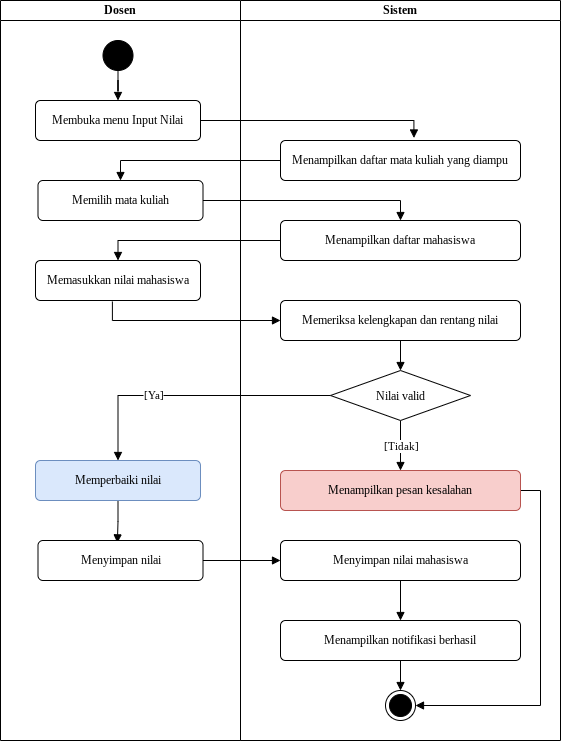

The diagram above was exported from draw.io. Its source (the exported page's mxGraphModel, read from the mxfile embedded in the PNG):
<mxGraphModel dx="727" dy="776" grid="1" gridSize="10" guides="1" tooltips="1" connect="1" arrows="1" fold="1" page="1" pageScale="1" pageWidth="850" pageHeight="1100" math="0" shadow="0">
  <root>
    <mxCell id="0" />
    <mxCell id="1" parent="0" />
    <mxCell id="rca4_DiTBqb6UyAlDqct-1" parent="1" style="swimlane;startSize=20;whiteSpace=wrap;html=1;fontFamily=Times New Roman;" value="Dosen" vertex="1">
      <mxGeometry height="740" width="240" x="40" y="60" as="geometry" />
    </mxCell>
    <mxCell id="FrndHrNlX9XqQYMD9Z13-21" edge="1" parent="rca4_DiTBqb6UyAlDqct-1" source="rca4_DiTBqb6UyAlDqct-2" style="edgeStyle=orthogonalEdgeStyle;rounded=0;orthogonalLoop=1;jettySize=auto;html=1;defaultLabelBackgroundColor=page;endArrow=block;endFill=1;fontFamily=Times New Roman;" target="rca4_DiTBqb6UyAlDqct-3" value="">
      <mxGeometry relative="1" x="0.4" as="geometry" />
    </mxCell>
    <mxCell id="rca4_DiTBqb6UyAlDqct-2" parent="rca4_DiTBqb6UyAlDqct-1" style="ellipse;fillColor=strokeColor;html=1;fontFamily=Times New Roman;" value="" vertex="1">
      <mxGeometry height="30" width="30" x="102.5" y="40" as="geometry" />
    </mxCell>
    <mxCell id="rca4_DiTBqb6UyAlDqct-3" parent="rca4_DiTBqb6UyAlDqct-1" style="html=1;align=center;verticalAlign=middle;rounded=1;absoluteArcSize=1;arcSize=10;dashed=0;whiteSpace=wrap;fontFamily=Times New Roman;" value="Membuka menu Input Nilai" vertex="1">
      <mxGeometry height="40" width="165" x="35" y="100" as="geometry" />
    </mxCell>
    <mxCell id="rca4_DiTBqb6UyAlDqct-4" parent="rca4_DiTBqb6UyAlDqct-1" style="html=1;align=center;verticalAlign=middle;rounded=1;absoluteArcSize=1;arcSize=10;dashed=0;whiteSpace=wrap;fontFamily=Times New Roman;" value="Memilih mata kuliah" vertex="1">
      <mxGeometry height="40" width="165" x="37.5" y="180" as="geometry" />
    </mxCell>
    <mxCell id="FrndHrNlX9XqQYMD9Z13-1" parent="rca4_DiTBqb6UyAlDqct-1" style="html=1;align=center;verticalAlign=middle;rounded=1;absoluteArcSize=1;arcSize=10;dashed=0;whiteSpace=wrap;fontFamily=Times New Roman;" value="Memasukkan nilai mahasiswa" vertex="1">
      <mxGeometry height="40" width="165" x="35" y="260" as="geometry" />
    </mxCell>
    <mxCell id="FrndHrNlX9XqQYMD9Z13-14" edge="1" parent="rca4_DiTBqb6UyAlDqct-1" source="FrndHrNlX9XqQYMD9Z13-2" style="edgeStyle=orthogonalEdgeStyle;rounded=0;orthogonalLoop=1;jettySize=auto;html=1;defaultLabelBackgroundColor=page;entryX=0.481;entryY=0.059;entryDx=0;entryDy=0;entryPerimeter=0;endArrow=block;endFill=1;fontFamily=Times New Roman;" target="FrndHrNlX9XqQYMD9Z13-3" value="">
      <mxGeometry relative="1" x="0.0316" as="geometry" />
    </mxCell>
    <mxCell id="FrndHrNlX9XqQYMD9Z13-2" parent="rca4_DiTBqb6UyAlDqct-1" style="html=1;align=center;verticalAlign=middle;rounded=1;absoluteArcSize=1;arcSize=10;dashed=0;whiteSpace=wrap;fontFamily=Times New Roman;fillColor=#dae8fc;strokeColor=#6c8ebf;" value="Memperbaiki nilai" vertex="1">
      <mxGeometry height="40" width="165" x="35" y="460" as="geometry" />
    </mxCell>
    <mxCell id="FrndHrNlX9XqQYMD9Z13-3" parent="rca4_DiTBqb6UyAlDqct-1" style="html=1;align=center;verticalAlign=middle;rounded=1;absoluteArcSize=1;arcSize=10;dashed=0;whiteSpace=wrap;fontFamily=Times New Roman;" value="Menyimpan nilai" vertex="1">
      <mxGeometry height="40" width="165" x="37.5" y="540" as="geometry" />
    </mxCell>
    <mxCell id="rca4_DiTBqb6UyAlDqct-5" parent="1" style="swimlane;startSize=20;whiteSpace=wrap;html=1;fontFamily=Times New Roman;" value="Sistem" vertex="1">
      <mxGeometry height="740" width="320" x="280" y="60" as="geometry" />
    </mxCell>
    <mxCell id="rca4_DiTBqb6UyAlDqct-6" parent="rca4_DiTBqb6UyAlDqct-5" style="html=1;align=center;verticalAlign=middle;rounded=1;absoluteArcSize=1;arcSize=10;dashed=0;whiteSpace=wrap;fontFamily=Times New Roman;" value="&lt;font&gt;Menampilkan daftar mata kuliah yang diampu&lt;/font&gt;" vertex="1">
      <mxGeometry height="40" width="240" x="40" y="140" as="geometry" />
    </mxCell>
    <mxCell id="rca4_DiTBqb6UyAlDqct-7" parent="rca4_DiTBqb6UyAlDqct-5" style="html=1;align=center;verticalAlign=middle;rounded=1;absoluteArcSize=1;arcSize=10;dashed=0;whiteSpace=wrap;fontFamily=Times New Roman;" value="&lt;font&gt;Menampilkan daftar mahasiswa&lt;/font&gt;" vertex="1">
      <mxGeometry height="40" width="240" x="40" y="220" as="geometry" />
    </mxCell>
    <mxCell id="rca4_DiTBqb6UyAlDqct-10" parent="rca4_DiTBqb6UyAlDqct-5" style="ellipse;html=1;shape=endState;fillColor=strokeColor;fontFamily=Times New Roman;" value="" vertex="1">
      <mxGeometry height="30" width="30" x="145" y="690" as="geometry" />
    </mxCell>
    <mxCell id="FrndHrNlX9XqQYMD9Z13-9" edge="1" parent="rca4_DiTBqb6UyAlDqct-5" source="rca4_DiTBqb6UyAlDqct-11" style="edgeStyle=orthogonalEdgeStyle;rounded=0;orthogonalLoop=1;jettySize=auto;html=1;defaultLabelBackgroundColor=page;endArrow=block;endFill=1;fontFamily=Times New Roman;" target="FrndHrNlX9XqQYMD9Z13-5" value="">
      <mxGeometry relative="1" as="geometry" />
    </mxCell>
    <mxCell id="FrndHrNlX9XqQYMD9Z13-17" connectable="0" parent="FrndHrNlX9XqQYMD9Z13-9" style="edgeLabel;html=1;align=center;verticalAlign=middle;resizable=0;points=[];inheritText=fontSize,fontColor,fontStyle,textOpacity,labelBorderColor,labelBorderWidth,labelBackgroundColor,defaultLabelBackgroundColor,labelPadding;defaultLabelBackgroundColor=page;fontFamily=Times New Roman;" value="[Tidak]" vertex="1">
      <mxGeometry relative="1" x="0.3" as="geometry">
        <mxPoint y="-8" as="offset" />
      </mxGeometry>
    </mxCell>
    <mxCell id="rca4_DiTBqb6UyAlDqct-11" parent="rca4_DiTBqb6UyAlDqct-5" style="rhombus;fontFamily=Times New Roman;verticalAlign=middle;" value="Nilai valid" vertex="1">
      <mxGeometry height="50" width="140" x="90" y="370" as="geometry" />
    </mxCell>
    <mxCell id="FrndHrNlX9XqQYMD9Z13-15" edge="1" parent="rca4_DiTBqb6UyAlDqct-5" source="FrndHrNlX9XqQYMD9Z13-4" style="edgeStyle=orthogonalEdgeStyle;rounded=0;orthogonalLoop=1;jettySize=auto;html=1;defaultLabelBackgroundColor=page;endArrow=block;endFill=1;fontFamily=Times New Roman;" target="rca4_DiTBqb6UyAlDqct-11" value="">
      <mxGeometry relative="1" x="0.4" as="geometry" />
    </mxCell>
    <mxCell id="FrndHrNlX9XqQYMD9Z13-4" parent="rca4_DiTBqb6UyAlDqct-5" style="html=1;align=center;verticalAlign=middle;rounded=1;absoluteArcSize=1;arcSize=10;dashed=0;whiteSpace=wrap;fontFamily=Times New Roman;" value="&lt;font&gt;Memeriksa kelengkapan dan rentang nilai&lt;/font&gt;" vertex="1">
      <mxGeometry height="40" width="240" x="40" y="300" as="geometry" />
    </mxCell>
    <mxCell id="FrndHrNlX9XqQYMD9Z13-16" edge="1" parent="rca4_DiTBqb6UyAlDqct-5" source="FrndHrNlX9XqQYMD9Z13-5" style="edgeStyle=orthogonalEdgeStyle;rounded=0;orthogonalLoop=1;jettySize=auto;html=1;entryX=1;entryY=0.5;entryDx=0;entryDy=0;defaultLabelBackgroundColor=page;exitX=1;exitY=0.75;exitDx=0;exitDy=0;endArrow=block;endFill=1;fontFamily=Times New Roman;" target="rca4_DiTBqb6UyAlDqct-10">
      <mxGeometry relative="1" x="-0.3027" as="geometry">
        <Array as="points">
          <mxPoint x="280" y="490" />
          <mxPoint x="300" y="490" />
          <mxPoint x="300" y="705" />
        </Array>
      </mxGeometry>
    </mxCell>
    <mxCell id="FrndHrNlX9XqQYMD9Z13-5" parent="rca4_DiTBqb6UyAlDqct-5" style="html=1;align=center;verticalAlign=middle;rounded=1;absoluteArcSize=1;arcSize=10;dashed=0;whiteSpace=wrap;fontFamily=Times New Roman;fillColor=#f8cecc;strokeColor=#b85450;" value="&lt;font&gt;Menampilkan pesan kesalahan&lt;/font&gt;" vertex="1">
      <mxGeometry height="40" width="240" x="40" y="470" as="geometry" />
    </mxCell>
    <mxCell id="FrndHrNlX9XqQYMD9Z13-10" edge="1" parent="rca4_DiTBqb6UyAlDqct-5" source="FrndHrNlX9XqQYMD9Z13-6" style="edgeStyle=orthogonalEdgeStyle;rounded=0;orthogonalLoop=1;jettySize=auto;html=1;defaultLabelBackgroundColor=page;endArrow=block;endFill=1;fontFamily=Times New Roman;" target="FrndHrNlX9XqQYMD9Z13-7" value="">
      <mxGeometry relative="1" as="geometry" />
    </mxCell>
    <mxCell id="FrndHrNlX9XqQYMD9Z13-6" parent="rca4_DiTBqb6UyAlDqct-5" style="html=1;align=center;verticalAlign=middle;rounded=1;absoluteArcSize=1;arcSize=10;dashed=0;whiteSpace=wrap;fontFamily=Times New Roman;" value="&lt;font&gt;Menyimpan nilai mahasiswa&lt;/font&gt;" vertex="1">
      <mxGeometry height="40" width="240" x="40" y="540" as="geometry" />
    </mxCell>
    <mxCell id="FrndHrNlX9XqQYMD9Z13-11" edge="1" parent="rca4_DiTBqb6UyAlDqct-5" source="FrndHrNlX9XqQYMD9Z13-7" style="edgeStyle=orthogonalEdgeStyle;rounded=0;orthogonalLoop=1;jettySize=auto;html=1;defaultLabelBackgroundColor=page;endArrow=block;endFill=1;fontFamily=Times New Roman;" target="rca4_DiTBqb6UyAlDqct-10" value="">
      <mxGeometry relative="1" x="0.4" as="geometry" />
    </mxCell>
    <mxCell id="FrndHrNlX9XqQYMD9Z13-7" parent="rca4_DiTBqb6UyAlDqct-5" style="html=1;align=center;verticalAlign=middle;rounded=1;absoluteArcSize=1;arcSize=10;dashed=0;whiteSpace=wrap;fontFamily=Times New Roman;" value="&lt;font&gt;Menampilkan notifikasi berhasil&lt;/font&gt;" vertex="1">
      <mxGeometry height="40" width="240" x="40" y="620" as="geometry" />
    </mxCell>
    <mxCell id="FrndHrNlX9XqQYMD9Z13-8" edge="1" parent="1" source="rca4_DiTBqb6UyAlDqct-11" style="edgeStyle=orthogonalEdgeStyle;rounded=0;orthogonalLoop=1;jettySize=auto;html=1;entryX=0.5;entryY=0;entryDx=0;entryDy=0;defaultLabelBackgroundColor=page;endArrow=block;endFill=1;fontFamily=Times New Roman;" target="FrndHrNlX9XqQYMD9Z13-2">
      <mxGeometry relative="1" x="0.0018" as="geometry" />
    </mxCell>
    <mxCell id="FrndHrNlX9XqQYMD9Z13-18" connectable="0" parent="FrndHrNlX9XqQYMD9Z13-8" style="edgeLabel;html=1;align=center;verticalAlign=middle;resizable=0;points=[];inheritText=fontSize,fontColor,fontStyle,textOpacity,labelBorderColor,labelBorderWidth,labelBackgroundColor,defaultLabelBackgroundColor,labelPadding;defaultLabelBackgroundColor=page;fontFamily=Times New Roman;" value="[Ya]" vertex="1">
      <mxGeometry relative="1" x="0.2829" y="-1" as="geometry">
        <mxPoint as="offset" />
      </mxGeometry>
    </mxCell>
    <mxCell id="FrndHrNlX9XqQYMD9Z13-12" edge="1" parent="1" source="FrndHrNlX9XqQYMD9Z13-3" style="edgeStyle=orthogonalEdgeStyle;rounded=0;orthogonalLoop=1;jettySize=auto;html=1;defaultLabelBackgroundColor=page;endArrow=block;endFill=1;fontFamily=Times New Roman;" target="FrndHrNlX9XqQYMD9Z13-6" value="">
      <mxGeometry relative="1" as="geometry" />
    </mxCell>
    <mxCell id="FrndHrNlX9XqQYMD9Z13-19" edge="1" parent="1" source="FrndHrNlX9XqQYMD9Z13-1" style="edgeStyle=orthogonalEdgeStyle;rounded=0;orthogonalLoop=1;jettySize=auto;html=1;defaultLabelBackgroundColor=page;endArrow=block;endFill=1;exitX=0.466;exitY=1.025;exitDx=0;exitDy=0;exitPerimeter=0;fontFamily=Times New Roman;" target="FrndHrNlX9XqQYMD9Z13-4">
      <mxGeometry relative="1" x="0.4762" as="geometry" />
    </mxCell>
    <mxCell id="FrndHrNlX9XqQYMD9Z13-22" edge="1" parent="1" source="rca4_DiTBqb6UyAlDqct-3" style="edgeStyle=orthogonalEdgeStyle;rounded=0;orthogonalLoop=1;jettySize=auto;html=1;entryX=0.556;entryY=-0.063;entryDx=0;entryDy=0;defaultLabelBackgroundColor=page;entryPerimeter=0;endArrow=block;endFill=1;fontFamily=Times New Roman;" target="rca4_DiTBqb6UyAlDqct-6">
      <mxGeometry relative="1" x="-0.5669" as="geometry">
        <Array as="points">
          <mxPoint x="453.4" y="180" />
        </Array>
      </mxGeometry>
    </mxCell>
    <mxCell id="FrndHrNlX9XqQYMD9Z13-24" edge="1" parent="1" source="rca4_DiTBqb6UyAlDqct-6" style="edgeStyle=orthogonalEdgeStyle;rounded=0;orthogonalLoop=1;jettySize=auto;html=1;entryX=0.5;entryY=0;entryDx=0;entryDy=0;defaultLabelBackgroundColor=page;endArrow=block;endFill=1;fontFamily=Times New Roman;" target="rca4_DiTBqb6UyAlDqct-4">
      <mxGeometry relative="1" as="geometry" />
    </mxCell>
    <mxCell id="FrndHrNlX9XqQYMD9Z13-25" edge="1" parent="1" source="rca4_DiTBqb6UyAlDqct-4" style="edgeStyle=orthogonalEdgeStyle;rounded=0;orthogonalLoop=1;jettySize=auto;html=1;defaultLabelBackgroundColor=page;entryX=0.5;entryY=0;entryDx=0;entryDy=0;endArrow=block;endFill=1;fontFamily=Times New Roman;" target="rca4_DiTBqb6UyAlDqct-7">
      <mxGeometry relative="1" x="0.0023" as="geometry">
        <mxPoint x="450" y="270" as="targetPoint" />
      </mxGeometry>
    </mxCell>
    <mxCell id="FrndHrNlX9XqQYMD9Z13-20" edge="1" parent="1" source="rca4_DiTBqb6UyAlDqct-7" style="edgeStyle=orthogonalEdgeStyle;rounded=0;orthogonalLoop=1;jettySize=auto;html=1;entryX=0.5;entryY=0;entryDx=0;entryDy=0;defaultLabelBackgroundColor=page;exitX=0;exitY=0.5;exitDx=0;exitDy=0;endArrow=block;endFill=1;fontFamily=Times New Roman;" target="FrndHrNlX9XqQYMD9Z13-1">
      <mxGeometry relative="1" x="0.7753" as="geometry" />
    </mxCell>
  </root>
</mxGraphModel>